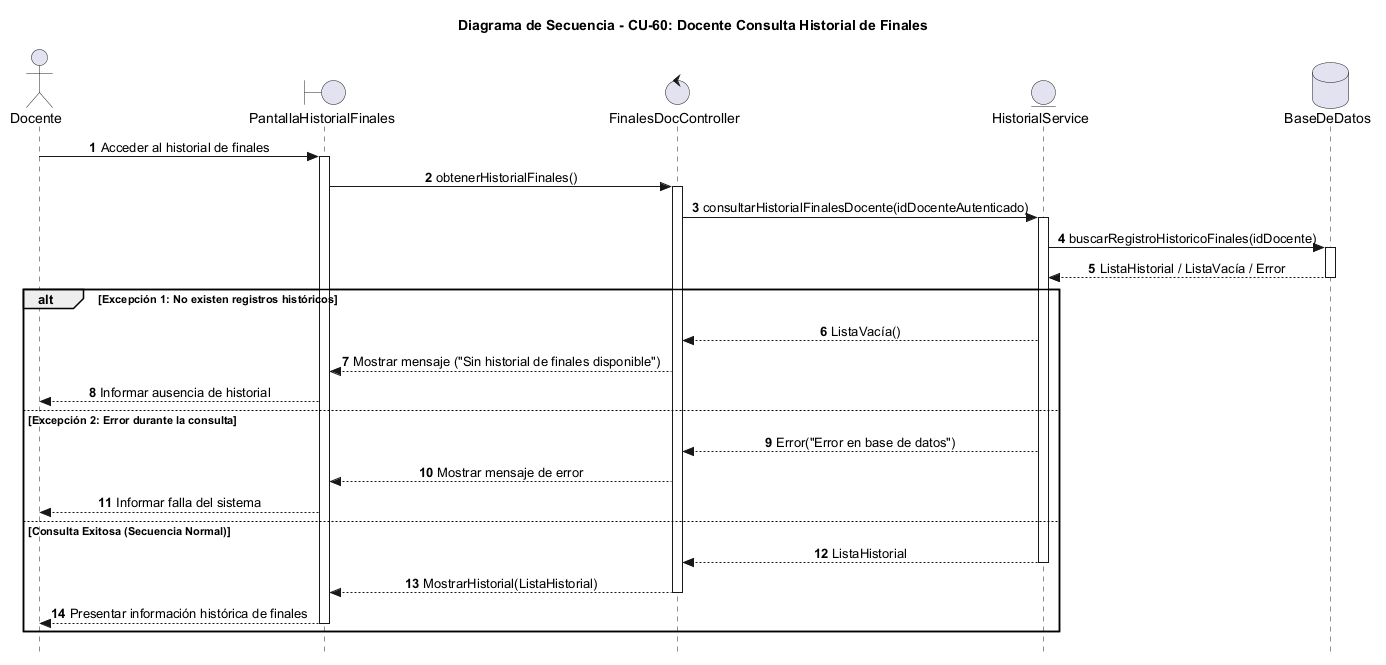

The diagram above was rendered by PlantUML. Its source (embedded in the PNG):
@startuml
autonumber
skinparam Style strictuml
skinparam SequenceMessageAlignment center

actor "Docente" as Docente
boundary "PantallaHistorialFinales" as Vista
control "FinalesDocController" as Ctrl
entity "HistorialService" as Service
database "BaseDeDatos" as BD

title Diagrama de Secuencia - CU-60: Docente Consulta Historial de Finales

Docente -> Vista : Acceder al historial de finales
activate Vista
Vista -> Ctrl : obtenerHistorialFinales()
activate Ctrl

Ctrl -> Service : consultarHistorialFinalesDocente(idDocenteAutenticado)
activate Service
Service -> BD : buscarRegistroHistoricoFinales(idDocente)
activate BD
BD --> Service : ListaHistorial / ListaVacía / Error
deactivate BD

alt Excepción 1: No existen registros históricos
    Service --> Ctrl : ListaVacía()
    Ctrl --> Vista : Mostrar mensaje ("Sin historial de finales disponible")
    Vista --> Docente : Informar ausencia de historial
else Excepción 2: Error durante la consulta
    Service --> Ctrl : Error("Error en base de datos")
    Ctrl --> Vista : Mostrar mensaje de error
    Vista --> Docente : Informar falla del sistema
else Consulta Exitosa (Secuencia Normal)
    Service --> Ctrl : ListaHistorial
    deactivate Service
    Ctrl --> Vista : MostrarHistorial(ListaHistorial)
    deactivate Ctrl
    Vista --> Docente : Presentar información histórica de finales
    deactivate Vista
end

@enduml